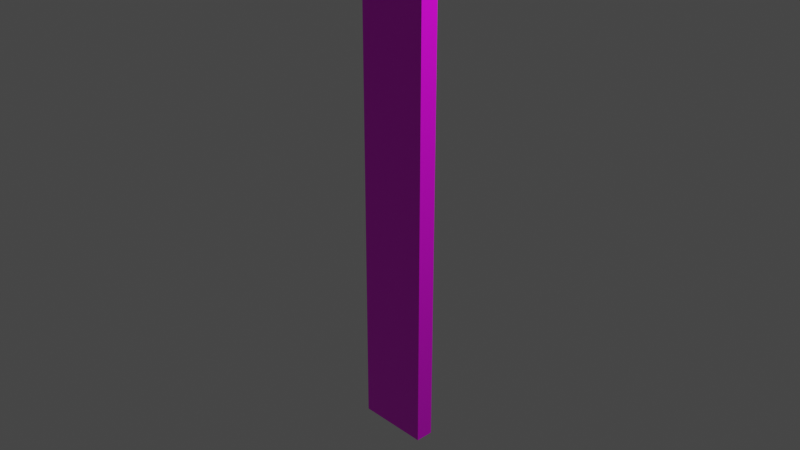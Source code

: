 # Source: planktest.blend  (saved by Blender 2.93.21; exported with 4.5.12 LTS)
import bpy
from mathutils import Matrix  # noqa: F401  (used for matrix-valued properties, if any)

bpy.ops.wm.read_factory_settings(use_empty=True)
scene = bpy.context.scene
scene.name = 'Scene'

# ---- collections
col_collection = bpy.data.collections.new('Collection'); scene.collection.children.link(col_collection)

# ---- images (referenced by path relative to the original .blend; pixels are not part of the script)
import os
ASSET_DIR = os.environ.get("B2B_ASSET_DIR", "")  # directory of the original .blend (textures are referenced by path, not embedded)
HERE = os.path.dirname(os.path.abspath(__file__))  # packed textures are extracted next to this script under _unpacked/

def load_image(name, relpath, width, height, colorspace="sRGB"):
    """Load a texture the original file referenced (path relative to the .blend, or extracted next to this script)."""
    p = next((c for c in (os.path.join(HERE, relpath), os.path.join(ASSET_DIR, relpath)) if relpath and os.path.exists(c)), "")
    if p:
        img = bpy.data.images.load(p, check_existing=True)
        img.name = name
    else:  # same state as the original file: an image datablock whose file is absent (Cycles renders it pink)
        img = bpy.data.images.new(name, width, height)
        img.source = "FILE"
        img.filepath = "//" + (relpath or name)
    img.colorspace_settings.name = colorspace
    return img
img_wood_plancks_004_color_jpg = load_image('Wood_plancks_004_COLOR.jpg', 'Wood_plancks_004_COLOR.jpg', 1024, 1024, 'sRGB')

# ---- materials (node trees are filled in below, after node groups)
mat_material = bpy.data.materials.new('Material')
mat_material.alpha_threshold = 0.0
mat_material.use_transparent_shadow = False
mat_material.line_color = (0.0, 0.0, 0.0, 1.0)
mat_wood = bpy.data.materials.new('wood')
mat_wood.use_transparent_shadow = False

# ---- material node trees
mat_material.use_nodes = True; mat_material.node_tree.nodes.clear()
_N = mat_material.node_tree.nodes; _L = mat_material.node_tree.links
n0 = _N.new('ShaderNodeOutputMaterial'); n0.name = 'Material Output'; n0.location = (711, 274)
n1 = _N.new('ShaderNodeBsdfPrincipled'); n1.name = 'Principled BSDF'; n1.location = (451, 287)
n1.distribution = 'GGX'
n1.subsurface_method = 'BURLEY'
n1.inputs[2].default_value = 0.4
n1.inputs[3].default_value = 1.45
n1.inputs[27].default_value = (0.0, 0.0, 0.0, 1.0)
n1.inputs[28].default_value = 1.0
n2 = _N.new('ShaderNodeTexCoord'); n2.name = 'Texture Coordinate'; n2.location = (-258, 287)
n3 = _N.new('ShaderNodeTexImage'); n3.name = 'Image Texture'; n3.location = (131, 278)
n3.image = img_wood_plancks_004_color_jpg
n4 = _N.new('ShaderNodeMapping'); n4.name = 'Mapping'; n4.location = (-89, 290)
n4.inputs[0].default_value = (0.081, 0.2, 1.0)
n4.inputs[2].default_value = (1.571, 0.0, 0.0)
_L.new(n1.outputs[0], n0.inputs[0])
_L.new(n2.outputs[0], n4.inputs[3])
_L.new(n4.outputs[0], n3.inputs[0])
_L.new(n3.outputs[0], n1.inputs[0])
n0.is_active_output = True
mat_wood.use_nodes = True; mat_wood.node_tree.nodes.clear()
_N = mat_wood.node_tree.nodes; _L = mat_wood.node_tree.links
n0 = _N.new('ShaderNodeBsdfPrincipled'); n0.name = 'Principled BSDF'; n0.location = (10, 300)
n0.distribution = 'GGX'
n0.subsurface_method = 'BURLEY'
n0.inputs[3].default_value = 1.45
n0.inputs[27].default_value = (0.0, 0.0, 0.0, 1.0)
n0.inputs[28].default_value = 1.0
n1 = _N.new('ShaderNodeOutputMaterial'); n1.name = 'Material Output'; n1.location = (300, 300)
n2 = _N.new('ShaderNodeBrightContrast'); n2.name = 'Bright/Contrast'; n2.location = (-280, 280)
_L.new(n0.outputs[0], n1.inputs[0])
_L.new(n2.outputs[0], n0.inputs[0])
n1.is_active_output = True

# ---- world
world_world = bpy.data.worlds.new('World'); scene.world = world_world
world_world.use_nodes = True; world_world.node_tree.nodes.clear()
_N = world_world.node_tree.nodes; _L = world_world.node_tree.links
n0 = _N.new('ShaderNodeOutputWorld'); n0.name = 'World Output'; n0.location = (300, 300)
n1 = _N.new('ShaderNodeBackground'); n1.name = 'Background'; n1.location = (10, 300)
n1.inputs[0].default_value = (0.05088, 0.05088, 0.05088, 1.0)
_L.new(n1.outputs[0], n0.inputs[0])
n0.is_active_output = True
world_world.color = (0.05088, 0.05088, 0.05088)
world_world.use_sun_shadow = False
world_world.sun_shadow_jitter_overblur = 0.0

# ---- cameras
cam_camera = bpy.data.cameras.new('Camera')
cam_camera.clip_end = 100.0
cam_camera.ortho_scale = 7.314

# ---- lights
light_light = bpy.data.lights.new('Light', 'POINT')
light_light.transmission_factor = 0.0
light_light.energy = 1000.0
light_light.shadow_soft_size = 0.1
light_light.shadow_maximum_resolution = 0.006
light_light.use_absolute_resolution = True

# ---- meshes
me_cube = bpy.data.meshes.new('Cube')
me_cube.from_pydata([(1.0, 1.0, 1.0), (1.0, 1.0, -1.0), (1.0, -1.0, 1.0), (1.0, -1.0, -1.0), (-1.0, 1.0, 1.0), (-1.0, 1.0, -1.0), (-1.0, -1.0, 1.0), (-1.0, -1.0, -1.0)], [], [(0, 4, 6, 2), (3, 2, 6, 7), (7, 6, 4, 5), (5, 1, 3, 7), (1, 0, 2, 3), (5, 4, 0, 1)])
_uv = me_cube.uv_layers.new(name='UVMap')
_uv.uv.foreach_set('vector', [0.625, 0.5, 0.875, 0.5, 0.875, 0.75, 0.625, 0.75, 0.375, 0.75, 0.625, 0.75, 0.625, 1.0, 0.375, 1.0, 0.375, 0.0, 0.625, 0.0, 0.625, 0.25, 0.375, 0.25, 0.125, 0.5, 0.375, 0.5, 0.375, 0.75, 0.125, 0.75, 0.375, 0.5, 0.625, 0.5, 0.625, 0.75, 0.375, 0.75, 0.375, 0.25, 0.625, 0.25, 0.625, 0.5, 0.375, 0.5])
me_cube.materials.append(mat_material)
me_cube.materials.append(mat_wood)
me_cube.use_remesh_preserve_volume = False
me_cube.use_remesh_preserve_attributes = False
me_cube.use_mirror_vertex_groups = False
me_cube.update()

# ---- objects
ob_cube = bpy.data.objects.new('Cube', me_cube)
ob_light = bpy.data.objects.new('Light', light_light)
ob_camera = bpy.data.objects.new('Camera', cam_camera)

# ---- transforms, parenting, visibility, modifiers, constraints
ob_cube.location = (0.0, 0.0, 0.0)
ob_cube.scale = (0.4, 0.1, 2.5)
ob_cube.lock_rotations_4d = False
ob_cube.empty_display_type = 'ARROWS'
ob_cube.lineart.crease_threshold = 0.0
ob_light.location = (4.076, 1.005, 5.904)
ob_light.rotation_euler = (0.6503, 0.05522, 1.866)
ob_light.lock_rotations_4d = False
ob_light.empty_display_type = 'ARROWS'
ob_light.color = (0.0, 0.0, 0.0, 0.0)
ob_light.lineart.crease_threshold = 0.0
ob_camera.location = (7.359, -6.926, 4.958)
ob_camera.rotation_euler = (1.109, 0.0, 0.8149)
ob_camera.lock_rotations_4d = False
ob_camera.empty_display_type = 'ARROWS'
ob_camera.color = (0.0, 0.0, 0.0, 0.0)
ob_camera.display_type = 'WIRE'
ob_camera.lineart.crease_threshold = 0.0

# ---- collection membership
col_collection.objects.link(ob_cube)
col_collection.objects.link(ob_light)
col_collection.objects.link(ob_camera)

# ---- scene / render settings (as saved in the file)
scene.camera = ob_camera
scene.frame_start = 1; scene.frame_end = 250; scene.frame_set(1)
scene.render.engine = 'BLENDER_EEVEE_NEXT'
scene.cycles.use_denoising = False
scene.cycles.samples = 128
scene.cycles.sampling_pattern = 'TABULATED_SOBOL'
scene.cycles.use_adaptive_sampling = False
scene.cycles.use_light_tree = False
scene.view_settings.view_transform = 'Filmic'
bpy.context.view_layer.update()
